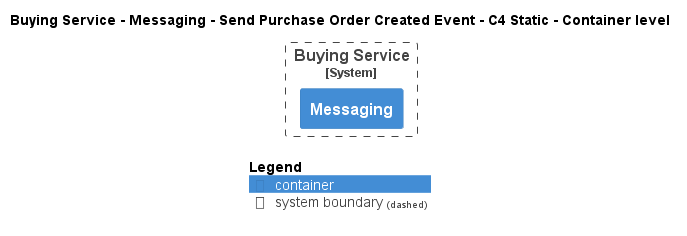

The diagram above was rendered by PlantUML. Its source (embedded in the PNG):
@startuml
!pragma layout smetana
!include ..\..\..\..\..\..\.c4s\C4_Container.puml

AddElementTag("state:new", $bgColor=green, $fontColor=#ffffff, $borderColor=green, $shadowing="False")
AddElementTag("state:changed", $bgColor=orange, $fontColor=#ffffff, $borderColor=orange, $shadowing="False")
AddElementTag("state:removed", $bgColor=red, $fontColor=#ffffff, $borderColor=red, $shadowing="False")

AddRelTag("state:new", $textColor=green, $lineColor=green)
AddRelTag("state:changed", $textColor=orange, $lineColor=orange)
AddRelTag("state:removed", $textColor=red, $lineColor=red)

SHOW_PERSON_PORTRAIT()
LAYOUT_TOP_DOWN()

skinparam linetype polyline

title Buying Service - Messaging - Send Purchase Order Created Event - C4 Static - Container level


System_Boundary(ECommercePlatform.SoftwareSystems.BuyingService, "Buying Service") {
    Container(ECommercePlatform.SoftwareSystems.BuyingService.Containers.Messaging, "Messaging", "", "")
}



SHOW_LEGEND()
@enduml